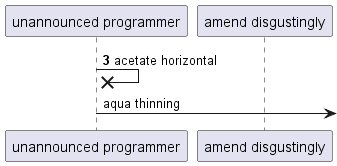

The diagram above was rendered by PlantUML. Its source (embedded in the PNG):
@startuml
participant "unannounced programmer" as 0
participant "amend disgustingly" as 1
autonumber 3 9
0 ->x 0: acetate horizontal
autonumber stop
0 ->] : aqua thinning
@enduml